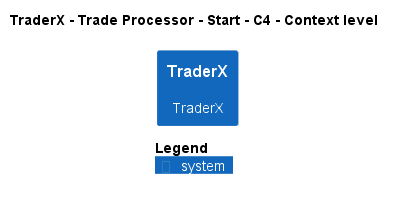

The diagram above was rendered by PlantUML. Its source (embedded in the PNG):
@startuml
!pragma layout smetana
!include ..\..\..\..\..\..\.c4s\C4_Context.puml

AddElementTag("state:new", $bgColor=green, $fontColor=#ffffff, $borderColor=green, $shadowing="False")
AddElementTag("state:changed", $bgColor=orange, $fontColor=#ffffff, $borderColor=orange, $shadowing="False")
AddElementTag("state:removed", $bgColor=red, $fontColor=#ffffff, $borderColor=red, $shadowing="False")

AddRelTag("state:new", $textColor=green, $lineColor=green)
AddRelTag("state:changed", $textColor=orange, $lineColor=orange)
AddRelTag("state:removed", $textColor=red, $lineColor=red)

SHOW_PERSON_PORTRAIT()
LAYOUT_TOP_DOWN()

skinparam linetype polyline

title TraderX - Trade Processor - Start - C4 - Context level

System(TraderX.SoftwareSystems.TraderX, "TraderX", "TraderX")



SHOW_LEGEND()
@enduml